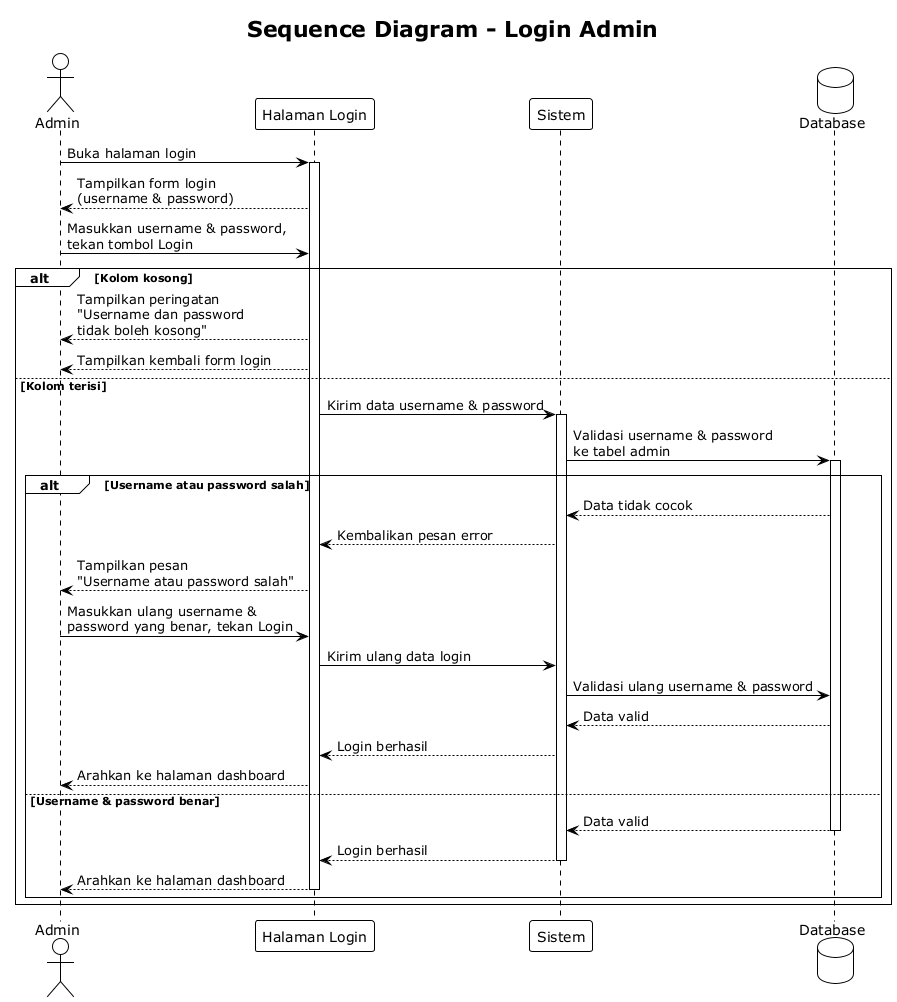

The diagram above was rendered by PlantUML. Its source (embedded in the PNG):
@startuml UC-01 Sequence Claude
!theme plain
title Sequence Diagram - Login Admin

actor Admin
participant "Halaman Login" as UI
participant "Sistem" as Sys
database "Database" as DB

Admin -> UI: Buka halaman login
activate UI
UI --> Admin: Tampilkan form login\n(username & password)

Admin -> UI: Masukkan username & password,\ntekan tombol Login

alt Kolom kosong
    UI --> Admin: Tampilkan peringatan\n"Username dan password\ntidak boleh kosong"
    UI --> Admin: Tampilkan kembali form login

else Kolom terisi
    UI -> Sys: Kirim data username & password
    activate Sys
    Sys -> DB: Validasi username & password\nke tabel admin
    activate DB

    alt Username atau password salah
        DB --> Sys: Data tidak cocok
        Sys --> UI: Kembalikan pesan error
        UI --> Admin: Tampilkan pesan\n"Username atau password salah"

        Admin -> UI: Masukkan ulang username &\npassword yang benar, tekan Login
        UI -> Sys: Kirim ulang data login
        Sys -> DB: Validasi ulang username & password

        DB --> Sys: Data valid
        Sys --> UI: Login berhasil
        UI --> Admin: Arahkan ke halaman dashboard

    else Username & password benar
        DB --> Sys: Data valid
        deactivate DB
        Sys --> UI: Login berhasil
        deactivate Sys
        UI --> Admin: Arahkan ke halaman dashboard
        deactivate UI
    end
end

@enduml